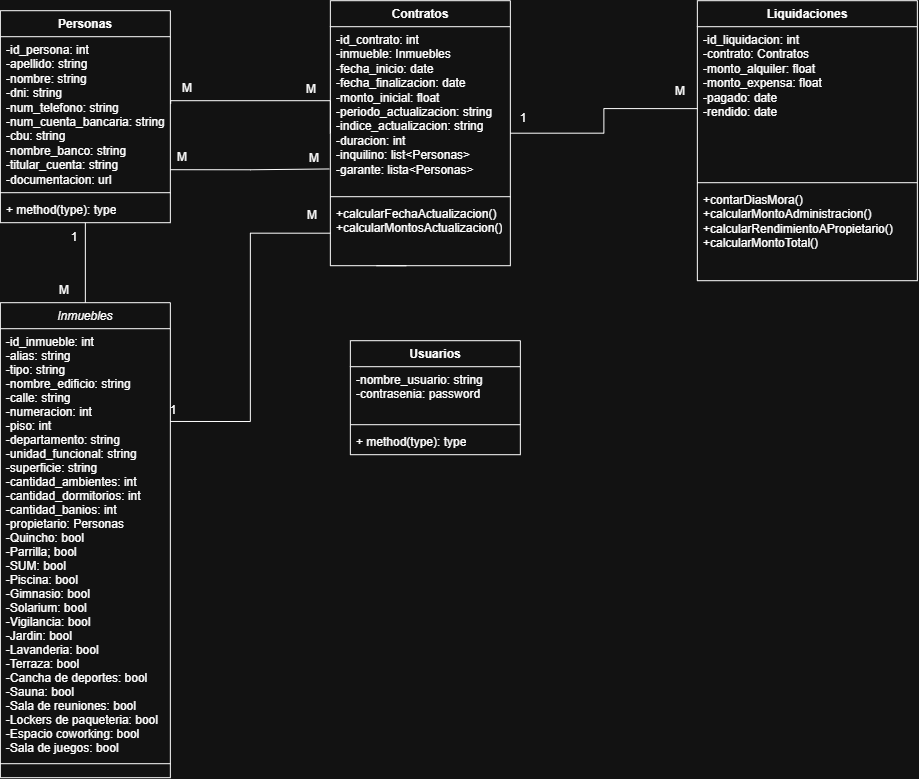

The diagram above was exported from draw.io. Its source (the exported page's mxGraphModel, read from the mxfile embedded in the PNG):
<mxGraphModel dx="1664" dy="878" grid="1" gridSize="10" guides="1" tooltips="1" connect="1" arrows="1" fold="1" page="1" pageScale="1" pageWidth="1169" pageHeight="827" math="0" shadow="0">
  <root>
    <mxCell id="WIyWlLk6GJQsqaUBKTNV-0" />
    <mxCell id="WIyWlLk6GJQsqaUBKTNV-1" parent="WIyWlLk6GJQsqaUBKTNV-0" />
    <mxCell id="yLOMrb-qNeTV7Tw68mjG-48" edge="1" parent="WIyWlLk6GJQsqaUBKTNV-1" source="zkfFHV4jXpPFQw0GAbJ--0" style="edgeStyle=orthogonalEdgeStyle;rounded=0;orthogonalLoop=1;jettySize=auto;html=1;exitX=1;exitY=0.25;exitDx=0;exitDy=0;entryX=0;entryY=0.5;entryDx=0;entryDy=0;endArrow=none;endFill=0;" target="yLOMrb-qNeTV7Tw68mjG-12">
      <mxGeometry relative="1" as="geometry" />
    </mxCell>
    <mxCell id="zkfFHV4jXpPFQw0GAbJ--0" parent="WIyWlLk6GJQsqaUBKTNV-1" style="swimlane;fontStyle=2;align=center;verticalAlign=top;childLayout=stackLayout;horizontal=1;startSize=26;horizontalStack=0;resizeParent=1;resizeLast=0;collapsible=1;marginBottom=0;rounded=0;shadow=0;strokeWidth=1;" value="Inmuebles" vertex="1">
      <mxGeometry height="475" width="170" x="120" y="332" as="geometry">
        <mxRectangle height="26" width="160" x="230" y="140" as="alternateBounds" />
      </mxGeometry>
    </mxCell>
    <mxCell id="zkfFHV4jXpPFQw0GAbJ--1" parent="zkfFHV4jXpPFQw0GAbJ--0" style="text;align=left;verticalAlign=top;spacingLeft=4;spacingRight=4;overflow=hidden;rotatable=0;points=[[0,0.5],[1,0.5]];portConstraint=eastwest;" value="-id_inmueble: int&#10;-alias: string&#10;-tipo: string&#10;-nombre_edificio: string&#10;-calle: string&#10;-numeracion: int&#10;-piso: int&#10;-departamento: string&#10;-unidad_funcional: string&#10;-superficie: string&#10;-cantidad_ambientes: int&#10;-cantidad_dormitorios: int&#10;-cantidad_banios: int&#10;-propietario: Personas&#10;-Quincho: bool&#10;-Parrilla; bool&#10;-SUM: bool&#10;-Piscina: bool&#10;-Gimnasio: bool&#10;-Solarium: bool&#10;-Vigilancia: bool&#10;-Jardin: bool&#10;-Lavanderia: bool&#10;-Terraza: bool&#10;-Cancha de deportes: bool&#10;-Sauna: bool&#10;-Sala de reuniones: bool&#10;-Lockers de paqueteria: bool&#10;-Espacio coworking: bool&#10;-Sala de juegos: bool&#10;" vertex="1">
      <mxGeometry height="434" width="170" y="26" as="geometry" />
    </mxCell>
    <mxCell id="zkfFHV4jXpPFQw0GAbJ--4" parent="zkfFHV4jXpPFQw0GAbJ--0" style="line;html=1;strokeWidth=1;align=left;verticalAlign=middle;spacingTop=-1;spacingLeft=3;spacingRight=3;rotatable=0;labelPosition=right;points=[];portConstraint=eastwest;" value="" vertex="1">
      <mxGeometry height="2" width="170" y="460" as="geometry" />
    </mxCell>
    <mxCell id="yLOMrb-qNeTV7Tw68mjG-46" edge="1" parent="WIyWlLk6GJQsqaUBKTNV-1" source="yLOMrb-qNeTV7Tw68mjG-1" style="edgeStyle=orthogonalEdgeStyle;rounded=0;orthogonalLoop=1;jettySize=auto;html=1;exitX=0.5;exitY=1;exitDx=0;exitDy=0;entryX=0.5;entryY=0;entryDx=0;entryDy=0;endArrow=none;endFill=0;" target="zkfFHV4jXpPFQw0GAbJ--0">
      <mxGeometry relative="1" as="geometry" />
    </mxCell>
    <mxCell id="yLOMrb-qNeTV7Tw68mjG-1" parent="WIyWlLk6GJQsqaUBKTNV-1" style="swimlane;fontStyle=1;align=center;verticalAlign=top;childLayout=stackLayout;horizontal=1;startSize=26;horizontalStack=0;resizeParent=1;resizeParentMax=0;resizeLast=0;collapsible=1;marginBottom=0;whiteSpace=wrap;html=1;" value="Personas" vertex="1">
      <mxGeometry height="212" width="170" x="120" y="40" as="geometry" />
    </mxCell>
    <mxCell id="yLOMrb-qNeTV7Tw68mjG-2" parent="yLOMrb-qNeTV7Tw68mjG-1" style="text;strokeColor=none;fillColor=none;align=left;verticalAlign=top;spacingLeft=4;spacingRight=4;overflow=hidden;rotatable=0;points=[[0,0.5],[1,0.5]];portConstraint=eastwest;whiteSpace=wrap;html=1;" value="-id_persona: int&lt;div&gt;-apellido: string&lt;/div&gt;&lt;div&gt;-nombre: string&lt;br&gt;&lt;div&gt;-dni: string&lt;/div&gt;&lt;div&gt;-num_telefono: string&lt;/div&gt;&lt;div&gt;-num_cuenta_bancaria: string&lt;/div&gt;&lt;div&gt;-cbu: string&lt;/div&gt;&lt;div&gt;-nombre_banco: string&lt;/div&gt;&lt;div&gt;-titular_cuenta: string&lt;/div&gt;&lt;div&gt;-documentacion: url&lt;/div&gt;&lt;div&gt;&lt;br&gt;&lt;/div&gt;&lt;/div&gt;" vertex="1">
      <mxGeometry height="152" width="170" y="26" as="geometry" />
    </mxCell>
    <mxCell id="yLOMrb-qNeTV7Tw68mjG-3" parent="yLOMrb-qNeTV7Tw68mjG-1" style="line;strokeWidth=1;fillColor=none;align=left;verticalAlign=middle;spacingTop=-1;spacingLeft=3;spacingRight=3;rotatable=0;labelPosition=right;points=[];portConstraint=eastwest;strokeColor=inherit;" value="" vertex="1">
      <mxGeometry height="8" width="170" y="178" as="geometry" />
    </mxCell>
    <mxCell id="yLOMrb-qNeTV7Tw68mjG-4" parent="yLOMrb-qNeTV7Tw68mjG-1" style="text;strokeColor=none;fillColor=none;align=left;verticalAlign=top;spacingLeft=4;spacingRight=4;overflow=hidden;rotatable=0;points=[[0,0.5],[1,0.5]];portConstraint=eastwest;whiteSpace=wrap;html=1;" value="+ method(type): type" vertex="1">
      <mxGeometry height="26" width="170" y="186" as="geometry" />
    </mxCell>
    <mxCell id="yLOMrb-qNeTV7Tw68mjG-9" parent="WIyWlLk6GJQsqaUBKTNV-1" style="swimlane;fontStyle=1;align=center;verticalAlign=top;childLayout=stackLayout;horizontal=1;startSize=26;horizontalStack=0;resizeParent=1;resizeParentMax=0;resizeLast=0;collapsible=1;marginBottom=0;whiteSpace=wrap;html=1;" value="Contratos" vertex="1">
      <mxGeometry height="265" width="180" x="450" y="30" as="geometry" />
    </mxCell>
    <mxCell id="yLOMrb-qNeTV7Tw68mjG-10" parent="yLOMrb-qNeTV7Tw68mjG-9" style="text;strokeColor=none;fillColor=none;align=left;verticalAlign=top;spacingLeft=4;spacingRight=4;overflow=hidden;rotatable=0;points=[[0,0.5],[1,0.5]];portConstraint=eastwest;whiteSpace=wrap;html=1;" value="&lt;div&gt;&lt;div&gt;-id_contrato: int&lt;/div&gt;&lt;div&gt;-inmueble: Inmuebles&lt;/div&gt;&lt;div&gt;-fecha_inicio: date&lt;/div&gt;&lt;/div&gt;&lt;div&gt;-fecha_finalizacion: date&lt;/div&gt;&lt;div&gt;-monto_inicial: float&lt;/div&gt;&lt;div&gt;-periodo_actualizacion: string&lt;/div&gt;&lt;div&gt;-indice_actualizacion: string&lt;/div&gt;&lt;div&gt;-duracion: int&lt;/div&gt;&lt;div&gt;&lt;span style=&quot;background-color: transparent; color: light-dark(rgb(0, 0, 0), rgb(255, 255, 255));&quot;&gt;-inquilino: list&amp;lt;Personas&amp;gt;&lt;/span&gt;&lt;/div&gt;&lt;div&gt;-garante: lista&amp;lt;Personas&amp;gt;&lt;/div&gt;" vertex="1">
      <mxGeometry height="166" width="180" y="26" as="geometry" />
    </mxCell>
    <mxCell id="yLOMrb-qNeTV7Tw68mjG-11" parent="yLOMrb-qNeTV7Tw68mjG-9" style="line;strokeWidth=1;fillColor=none;align=left;verticalAlign=middle;spacingTop=-1;spacingLeft=3;spacingRight=3;rotatable=0;labelPosition=right;points=[];portConstraint=eastwest;strokeColor=inherit;" value="" vertex="1">
      <mxGeometry height="8" width="180" y="192" as="geometry" />
    </mxCell>
    <mxCell id="yLOMrb-qNeTV7Tw68mjG-12" parent="yLOMrb-qNeTV7Tw68mjG-9" style="text;strokeColor=none;fillColor=none;align=left;verticalAlign=top;spacingLeft=4;spacingRight=4;overflow=hidden;rotatable=0;points=[[0,0.5],[1,0.5]];portConstraint=eastwest;whiteSpace=wrap;html=1;" value="+calcularFechaActualizacion()&lt;div&gt;+calcularMontosActualizacion()&lt;/div&gt;" vertex="1">
      <mxGeometry height="65" width="180" y="200" as="geometry" />
    </mxCell>
    <mxCell id="yLOMrb-qNeTV7Tw68mjG-17" parent="WIyWlLk6GJQsqaUBKTNV-1" style="swimlane;fontStyle=1;align=center;verticalAlign=top;childLayout=stackLayout;horizontal=1;startSize=26;horizontalStack=0;resizeParent=1;resizeParentMax=0;resizeLast=0;collapsible=1;marginBottom=0;whiteSpace=wrap;html=1;" value="Liquidaciones" vertex="1">
      <mxGeometry height="280" width="220" x="817" y="30" as="geometry" />
    </mxCell>
    <mxCell id="yLOMrb-qNeTV7Tw68mjG-18" parent="yLOMrb-qNeTV7Tw68mjG-17" style="text;strokeColor=none;fillColor=none;align=left;verticalAlign=top;spacingLeft=4;spacingRight=4;overflow=hidden;rotatable=0;points=[[0,0.5],[1,0.5]];portConstraint=eastwest;whiteSpace=wrap;html=1;" value="-id_liquidacion: int&lt;div&gt;-contrato: Contratos&lt;/div&gt;&lt;div&gt;-monto_alquiler: float&lt;/div&gt;&lt;div&gt;-monto_expensa: float&lt;/div&gt;&lt;div&gt;-pagado: date&lt;/div&gt;&lt;div&gt;-rendido: date&lt;/div&gt;&lt;div&gt;&lt;br&gt;&lt;/div&gt;" vertex="1">
      <mxGeometry height="152" width="220" y="26" as="geometry" />
    </mxCell>
    <mxCell id="yLOMrb-qNeTV7Tw68mjG-19" parent="yLOMrb-qNeTV7Tw68mjG-17" style="line;strokeWidth=1;fillColor=none;align=left;verticalAlign=middle;spacingTop=-1;spacingLeft=3;spacingRight=3;rotatable=0;labelPosition=right;points=[];portConstraint=eastwest;strokeColor=inherit;" value="" vertex="1">
      <mxGeometry height="8" width="220" y="178" as="geometry" />
    </mxCell>
    <mxCell id="yLOMrb-qNeTV7Tw68mjG-20" parent="yLOMrb-qNeTV7Tw68mjG-17" style="text;strokeColor=none;fillColor=none;align=left;verticalAlign=top;spacingLeft=4;spacingRight=4;overflow=hidden;rotatable=0;points=[[0,0.5],[1,0.5]];portConstraint=eastwest;whiteSpace=wrap;html=1;" value="+contarDiasMora()&lt;div&gt;+calcularMontoAdministracion()&lt;/div&gt;&lt;div&gt;+calcularRendimientoAPropietario()&lt;/div&gt;&lt;div&gt;+calcularMontoTotal()&lt;/div&gt;" vertex="1">
      <mxGeometry height="94" width="220" y="186" as="geometry" />
    </mxCell>
    <mxCell id="yLOMrb-qNeTV7Tw68mjG-26" edge="1" parent="WIyWlLk6GJQsqaUBKTNV-1" source="yLOMrb-qNeTV7Tw68mjG-9" style="edgeStyle=orthogonalEdgeStyle;rounded=0;orthogonalLoop=1;jettySize=auto;html=1;exitX=0;exitY=0.5;exitDx=0;exitDy=0;endArrow=none;endFill=0;entryX=0.222;entryY=1.008;entryDx=0;entryDy=0;entryPerimeter=0;" target="yLOMrb-qNeTV7Tw68mjG-31">
      <mxGeometry relative="1" as="geometry">
        <Array as="points">
          <mxPoint x="450" y="130" />
          <mxPoint x="290.3" y="130" />
        </Array>
      </mxGeometry>
    </mxCell>
    <mxCell id="yLOMrb-qNeTV7Tw68mjG-27" edge="1" parent="WIyWlLk6GJQsqaUBKTNV-1" source="yLOMrb-qNeTV7Tw68mjG-9" style="edgeStyle=orthogonalEdgeStyle;rounded=0;orthogonalLoop=1;jettySize=auto;html=1;exitX=1;exitY=0.5;exitDx=0;exitDy=0;entryX=0;entryY=0.539;entryDx=0;entryDy=0;entryPerimeter=0;endArrow=none;endFill=0;" target="yLOMrb-qNeTV7Tw68mjG-18">
      <mxGeometry relative="1" as="geometry" />
    </mxCell>
    <mxCell id="yLOMrb-qNeTV7Tw68mjG-31" parent="WIyWlLk6GJQsqaUBKTNV-1" style="text;html=1;whiteSpace=wrap;strokeColor=none;fillColor=none;align=center;verticalAlign=middle;rounded=0;" value="M" vertex="1">
      <mxGeometry height="30" width="60" x="277" y="103" as="geometry" />
    </mxCell>
    <mxCell id="yLOMrb-qNeTV7Tw68mjG-32" parent="WIyWlLk6GJQsqaUBKTNV-1" style="text;html=1;whiteSpace=wrap;strokeColor=none;fillColor=none;align=center;verticalAlign=middle;rounded=0;" value="M" vertex="1">
      <mxGeometry height="30" width="60" x="401" y="104" as="geometry" />
    </mxCell>
    <mxCell id="yLOMrb-qNeTV7Tw68mjG-33" parent="WIyWlLk6GJQsqaUBKTNV-1" style="text;html=1;whiteSpace=wrap;strokeColor=none;fillColor=none;align=center;verticalAlign=middle;rounded=0;" value="M" vertex="1">
      <mxGeometry height="30" width="60" x="770" y="106" as="geometry" />
    </mxCell>
    <mxCell id="yLOMrb-qNeTV7Tw68mjG-40" parent="WIyWlLk6GJQsqaUBKTNV-1" style="swimlane;fontStyle=1;align=center;verticalAlign=top;childLayout=stackLayout;horizontal=1;startSize=26;horizontalStack=0;resizeParent=1;resizeParentMax=0;resizeLast=0;collapsible=1;marginBottom=0;whiteSpace=wrap;html=1;" value="Usuarios" vertex="1">
      <mxGeometry height="114" width="170" x="470" y="370" as="geometry" />
    </mxCell>
    <mxCell id="yLOMrb-qNeTV7Tw68mjG-41" parent="yLOMrb-qNeTV7Tw68mjG-40" style="text;strokeColor=none;fillColor=none;align=left;verticalAlign=top;spacingLeft=4;spacingRight=4;overflow=hidden;rotatable=0;points=[[0,0.5],[1,0.5]];portConstraint=eastwest;whiteSpace=wrap;html=1;" value="&lt;div&gt;&lt;div&gt;-nombre_usuario: string&lt;/div&gt;&lt;/div&gt;&lt;div&gt;-contrasenia: password&lt;/div&gt;" vertex="1">
      <mxGeometry height="54" width="170" y="26" as="geometry" />
    </mxCell>
    <mxCell id="yLOMrb-qNeTV7Tw68mjG-42" parent="yLOMrb-qNeTV7Tw68mjG-40" style="line;strokeWidth=1;fillColor=none;align=left;verticalAlign=middle;spacingTop=-1;spacingLeft=3;spacingRight=3;rotatable=0;labelPosition=right;points=[];portConstraint=eastwest;strokeColor=inherit;" value="" vertex="1">
      <mxGeometry height="8" width="170" y="80" as="geometry" />
    </mxCell>
    <mxCell id="yLOMrb-qNeTV7Tw68mjG-43" parent="yLOMrb-qNeTV7Tw68mjG-40" style="text;strokeColor=none;fillColor=none;align=left;verticalAlign=top;spacingLeft=4;spacingRight=4;overflow=hidden;rotatable=0;points=[[0,0.5],[1,0.5]];portConstraint=eastwest;whiteSpace=wrap;html=1;" value="+ method(type): type" vertex="1">
      <mxGeometry height="26" width="170" y="88" as="geometry" />
    </mxCell>
    <mxCell id="yLOMrb-qNeTV7Tw68mjG-44" edge="1" parent="WIyWlLk6GJQsqaUBKTNV-1" style="edgeStyle=orthogonalEdgeStyle;rounded=0;orthogonalLoop=1;jettySize=auto;html=1;exitX=0.25;exitY=1;exitDx=0;exitDy=0;entryX=0.351;entryY=-0.005;entryDx=0;entryDy=0;entryPerimeter=0;endArrow=none;endFill=0;" value="">
      <mxGeometry relative="1" as="geometry">
        <mxPoint x="496" y="295" as="sourcePoint" />
        <mxPoint x="526.06" y="294.8499999999999" as="targetPoint" />
      </mxGeometry>
    </mxCell>
    <mxCell id="yLOMrb-qNeTV7Tw68mjG-49" parent="WIyWlLk6GJQsqaUBKTNV-1" style="text;html=1;whiteSpace=wrap;strokeColor=none;fillColor=none;align=center;verticalAlign=middle;rounded=0;" value="1" vertex="1">
      <mxGeometry height="30" width="60" x="164" y="252" as="geometry" />
    </mxCell>
    <mxCell id="yLOMrb-qNeTV7Tw68mjG-50" parent="WIyWlLk6GJQsqaUBKTNV-1" style="text;html=1;whiteSpace=wrap;strokeColor=none;fillColor=none;align=center;verticalAlign=middle;rounded=0;" value="M" vertex="1">
      <mxGeometry height="30" width="60" x="154" y="305" as="geometry" />
    </mxCell>
    <mxCell id="yLOMrb-qNeTV7Tw68mjG-51" parent="WIyWlLk6GJQsqaUBKTNV-1" style="text;html=1;whiteSpace=wrap;strokeColor=none;fillColor=none;align=center;verticalAlign=middle;rounded=0;" value="1" vertex="1">
      <mxGeometry height="30" width="60" x="263" y="425" as="geometry" />
    </mxCell>
    <mxCell id="yLOMrb-qNeTV7Tw68mjG-52" parent="WIyWlLk6GJQsqaUBKTNV-1" style="text;html=1;whiteSpace=wrap;strokeColor=none;fillColor=none;align=center;verticalAlign=middle;rounded=0;" value="M" vertex="1">
      <mxGeometry height="30" width="60" x="402" y="230" as="geometry" />
    </mxCell>
    <mxCell id="yLOMrb-qNeTV7Tw68mjG-55" edge="1" parent="WIyWlLk6GJQsqaUBKTNV-1" source="yLOMrb-qNeTV7Tw68mjG-1" style="edgeStyle=orthogonalEdgeStyle;rounded=0;orthogonalLoop=1;jettySize=auto;html=1;exitX=1;exitY=0.75;exitDx=0;exitDy=0;entryX=-0.006;entryY=0.857;entryDx=0;entryDy=0;entryPerimeter=0;endArrow=none;endFill=0;" target="yLOMrb-qNeTV7Tw68mjG-10">
      <mxGeometry relative="1" as="geometry" />
    </mxCell>
    <mxCell id="yLOMrb-qNeTV7Tw68mjG-56" parent="WIyWlLk6GJQsqaUBKTNV-1" style="text;html=1;whiteSpace=wrap;strokeColor=none;fillColor=none;align=center;verticalAlign=middle;rounded=0;" value="M" vertex="1">
      <mxGeometry height="30" width="60" x="272" y="172" as="geometry" />
    </mxCell>
    <mxCell id="yLOMrb-qNeTV7Tw68mjG-57" parent="WIyWlLk6GJQsqaUBKTNV-1" style="text;html=1;whiteSpace=wrap;strokeColor=none;fillColor=none;align=center;verticalAlign=middle;rounded=0;" value="M" vertex="1">
      <mxGeometry height="30" width="60" x="404" y="173" as="geometry" />
    </mxCell>
    <mxCell id="UwoY4pJtINWGR6_1i7zR-0" parent="WIyWlLk6GJQsqaUBKTNV-1" style="text;html=1;whiteSpace=wrap;strokeColor=none;fillColor=none;align=center;verticalAlign=middle;rounded=0;" value="1" vertex="1">
      <mxGeometry height="30" width="60" x="613" y="133" as="geometry" />
    </mxCell>
  </root>
</mxGraphModel>